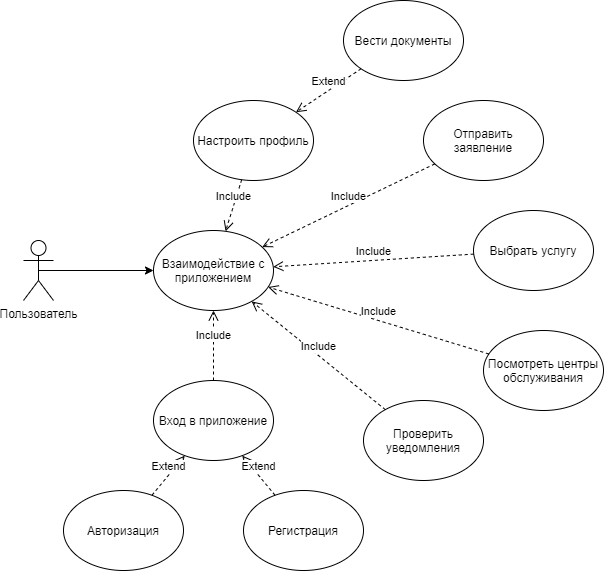

The diagram above was exported from draw.io. Its source (the exported page's mxGraphModel, read from the mxfile embedded in the PNG):
<mxGraphModel dx="727" dy="869" grid="1" gridSize="10" guides="1" tooltips="1" connect="1" arrows="1" fold="1" page="1" pageScale="1" pageWidth="827" pageHeight="1169" math="0" shadow="0">
  <root>
    <mxCell id="0" />
    <mxCell id="1" parent="0" />
    <mxCell id="PdtQZOZUB8bdsHRx3gVL-1" value="Пользователь" style="shape=umlActor;verticalLabelPosition=bottom;verticalAlign=top;html=1;outlineConnect=0;" vertex="1" parent="1">
      <mxGeometry x="60" y="320" width="30" height="60" as="geometry" />
    </mxCell>
    <mxCell id="PdtQZOZUB8bdsHRx3gVL-5" value="Взаимодействие с приложением" style="ellipse;whiteSpace=wrap;html=1;" vertex="1" parent="1">
      <mxGeometry x="190" y="310" width="120" height="80" as="geometry" />
    </mxCell>
    <mxCell id="PdtQZOZUB8bdsHRx3gVL-6" value="Вход в приложение" style="ellipse;whiteSpace=wrap;html=1;" vertex="1" parent="1">
      <mxGeometry x="190" y="460" width="120" height="80" as="geometry" />
    </mxCell>
    <mxCell id="PdtQZOZUB8bdsHRx3gVL-7" value="" style="endArrow=classic;html=1;exitX=0.5;exitY=0.5;exitDx=0;exitDy=0;exitPerimeter=0;" edge="1" parent="1" source="PdtQZOZUB8bdsHRx3gVL-1" target="PdtQZOZUB8bdsHRx3gVL-5">
      <mxGeometry width="50" height="50" relative="1" as="geometry">
        <mxPoint x="240" y="470" as="sourcePoint" />
        <mxPoint x="290" y="420" as="targetPoint" />
      </mxGeometry>
    </mxCell>
    <mxCell id="PdtQZOZUB8bdsHRx3gVL-8" value="Регистрация" style="ellipse;whiteSpace=wrap;html=1;" vertex="1" parent="1">
      <mxGeometry x="280" y="570" width="120" height="80" as="geometry" />
    </mxCell>
    <mxCell id="PdtQZOZUB8bdsHRx3gVL-9" value="Авторизация" style="ellipse;whiteSpace=wrap;html=1;" vertex="1" parent="1">
      <mxGeometry x="100" y="570" width="120" height="80" as="geometry" />
    </mxCell>
    <mxCell id="PdtQZOZUB8bdsHRx3gVL-13" value="Include" style="html=1;verticalAlign=bottom;endArrow=open;dashed=1;endSize=8;" edge="1" parent="1" source="PdtQZOZUB8bdsHRx3gVL-6" target="PdtQZOZUB8bdsHRx3gVL-5">
      <mxGeometry relative="1" as="geometry">
        <mxPoint x="350" y="450" as="sourcePoint" />
        <mxPoint x="270" y="450" as="targetPoint" />
      </mxGeometry>
    </mxCell>
    <mxCell id="PdtQZOZUB8bdsHRx3gVL-14" value="Extend" style="html=1;verticalAlign=bottom;endArrow=open;dashed=1;endSize=8;" edge="1" parent="1" source="PdtQZOZUB8bdsHRx3gVL-9" target="PdtQZOZUB8bdsHRx3gVL-6">
      <mxGeometry relative="1" as="geometry">
        <mxPoint x="260" y="470" as="sourcePoint" />
        <mxPoint x="260" y="400" as="targetPoint" />
      </mxGeometry>
    </mxCell>
    <mxCell id="PdtQZOZUB8bdsHRx3gVL-15" value="Extend" style="html=1;verticalAlign=bottom;endArrow=open;dashed=1;endSize=8;" edge="1" parent="1" source="PdtQZOZUB8bdsHRx3gVL-8" target="PdtQZOZUB8bdsHRx3gVL-6">
      <mxGeometry relative="1" as="geometry">
        <mxPoint x="270" y="480" as="sourcePoint" />
        <mxPoint x="270" y="410" as="targetPoint" />
      </mxGeometry>
    </mxCell>
    <mxCell id="PdtQZOZUB8bdsHRx3gVL-16" value="Выбрать услугу" style="ellipse;whiteSpace=wrap;html=1;" vertex="1" parent="1">
      <mxGeometry x="510" y="290" width="120" height="80" as="geometry" />
    </mxCell>
    <mxCell id="PdtQZOZUB8bdsHRx3gVL-17" value="Отправить заявление" style="ellipse;whiteSpace=wrap;html=1;" vertex="1" parent="1">
      <mxGeometry x="460" y="180" width="120" height="80" as="geometry" />
    </mxCell>
    <mxCell id="PdtQZOZUB8bdsHRx3gVL-18" value="Настроить профиль" style="ellipse;whiteSpace=wrap;html=1;" vertex="1" parent="1">
      <mxGeometry x="230" y="180" width="120" height="80" as="geometry" />
    </mxCell>
    <mxCell id="PdtQZOZUB8bdsHRx3gVL-19" value="Вести документы" style="ellipse;whiteSpace=wrap;html=1;" vertex="1" parent="1">
      <mxGeometry x="380" y="80" width="120" height="80" as="geometry" />
    </mxCell>
    <mxCell id="PdtQZOZUB8bdsHRx3gVL-20" value="Include" style="html=1;verticalAlign=bottom;endArrow=open;dashed=1;endSize=8;" edge="1" parent="1" source="PdtQZOZUB8bdsHRx3gVL-18" target="PdtQZOZUB8bdsHRx3gVL-5">
      <mxGeometry relative="1" as="geometry">
        <mxPoint x="260" y="470" as="sourcePoint" />
        <mxPoint x="260" y="400" as="targetPoint" />
      </mxGeometry>
    </mxCell>
    <mxCell id="PdtQZOZUB8bdsHRx3gVL-21" value="Extend" style="html=1;verticalAlign=bottom;endArrow=open;dashed=1;endSize=8;" edge="1" parent="1" source="PdtQZOZUB8bdsHRx3gVL-19" target="PdtQZOZUB8bdsHRx3gVL-18">
      <mxGeometry relative="1" as="geometry">
        <mxPoint x="321.1030617837355" y="584.9446979015806" as="sourcePoint" />
        <mxPoint x="288.7311278408358" y="545.1158229165771" as="targetPoint" />
      </mxGeometry>
    </mxCell>
    <mxCell id="PdtQZOZUB8bdsHRx3gVL-22" value="Include" style="html=1;verticalAlign=bottom;endArrow=open;dashed=1;endSize=8;" edge="1" parent="1" source="PdtQZOZUB8bdsHRx3gVL-17" target="PdtQZOZUB8bdsHRx3gVL-5">
      <mxGeometry relative="1" as="geometry">
        <mxPoint x="288.23303189170895" y="269.22322702763677" as="sourcePoint" />
        <mxPoint x="272.0566486232799" y="320.8158919743405" as="targetPoint" />
      </mxGeometry>
    </mxCell>
    <mxCell id="PdtQZOZUB8bdsHRx3gVL-23" value="Include" style="html=1;verticalAlign=bottom;endArrow=open;dashed=1;endSize=8;" edge="1" parent="1" source="PdtQZOZUB8bdsHRx3gVL-16" target="PdtQZOZUB8bdsHRx3gVL-5">
      <mxGeometry relative="1" as="geometry">
        <mxPoint x="401.44347098184403" y="338.721185172917" as="sourcePoint" />
        <mxPoint x="318.5365853658536" y="351.21951219512187" as="targetPoint" />
      </mxGeometry>
    </mxCell>
    <mxCell id="PdtQZOZUB8bdsHRx3gVL-24" value="Посмотреть центры обслуживания" style="ellipse;whiteSpace=wrap;html=1;" vertex="1" parent="1">
      <mxGeometry x="520" y="410" width="120" height="80" as="geometry" />
    </mxCell>
    <mxCell id="PdtQZOZUB8bdsHRx3gVL-25" value="Include" style="html=1;verticalAlign=bottom;endArrow=open;dashed=1;endSize=8;" edge="1" parent="1" source="PdtQZOZUB8bdsHRx3gVL-24" target="PdtQZOZUB8bdsHRx3gVL-5">
      <mxGeometry relative="1" as="geometry">
        <mxPoint x="410.5794951995416" y="374.45408621862384" as="sourcePoint" />
        <mxPoint x="319.3969696196709" y="365.65685424949254" as="targetPoint" />
      </mxGeometry>
    </mxCell>
    <mxCell id="PdtQZOZUB8bdsHRx3gVL-26" value="Проверить уведомления" style="ellipse;whiteSpace=wrap;html=1;" vertex="1" parent="1">
      <mxGeometry x="400" y="480" width="120" height="80" as="geometry" />
    </mxCell>
    <mxCell id="PdtQZOZUB8bdsHRx3gVL-27" value="Include" style="html=1;verticalAlign=bottom;endArrow=open;dashed=1;endSize=8;" edge="1" parent="1" source="PdtQZOZUB8bdsHRx3gVL-26" target="PdtQZOZUB8bdsHRx3gVL-5">
      <mxGeometry relative="1" as="geometry">
        <mxPoint x="535.3488052379419" y="443.4907849156282" as="sourcePoint" />
        <mxPoint x="314.6219886477568" y="376.5521177720475" as="targetPoint" />
      </mxGeometry>
    </mxCell>
  </root>
</mxGraphModel>